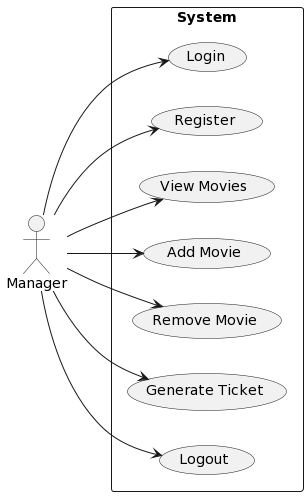

The diagram above was rendered by PlantUML. Its source (embedded in the PNG):
@startuml
left to right direction
actor Manager
rectangle "System" as system {
  (Login)
  (Register)
  (View Movies)
  (Add Movie)
  (Remove Movie)
  (Generate Ticket)
  (Logout)
}
Manager --> (Login)
Manager --> (Register)
Manager --> (View Movies)
Manager --> (Add Movie)
Manager --> (Remove Movie)
Manager --> (Generate Ticket)
Manager --> (Logout)
@enduml